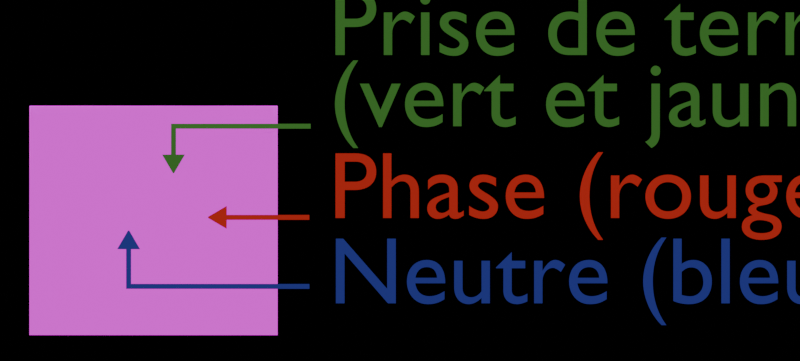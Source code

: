 # Source: prise_murale.blend  (saved by Blender 4.0.36; exported with 4.5.12 LTS)
import bpy
from mathutils import Matrix  # noqa: F401  (used for matrix-valued properties, if any)

bpy.ops.wm.read_factory_settings(use_empty=True)
scene = bpy.context.scene
scene.name = 'Scene'

# ---- collections
col_fond = bpy.data.collections.new('Fond'); scene.collection.children.link(col_fond)
col_prise__lectrique = bpy.data.collections.new('Prise électrique'); scene.collection.children.link(col_prise__lectrique)

# ---- images (referenced by path relative to the original .blend; pixels are not part of the script)
import os
ASSET_DIR = os.environ.get("B2B_ASSET_DIR", "")  # directory of the original .blend (textures are referenced by path, not embedded)
HERE = os.path.dirname(os.path.abspath(__file__))  # packed textures are extracted next to this script under _unpacked/

def load_image(name, relpath, width, height, colorspace="sRGB"):
    """Load a texture the original file referenced (path relative to the .blend, or extracted next to this script)."""
    p = next((c for c in (os.path.join(HERE, relpath), os.path.join(ASSET_DIR, relpath)) if relpath and os.path.exists(c)), "")
    if p:
        img = bpy.data.images.load(p, check_existing=True)
        img.name = name
    else:  # same state as the original file: an image datablock whose file is absent (Cycles renders it pink)
        img = bpy.data.images.new(name, width, height)
        img.source = "FILE"
        img.filepath = "//" + (relpath or name)
    img.colorspace_settings.name = colorspace
    return img
img_prise_murale_jpg = load_image('prise_murale.jpg', 'prise_murale.jpg', 1024, 1024, 'sRGB')

# ---- materials (node trees are filled in below, after node groups)
mat_terre_001 = bpy.data.materials.new('Terre.001')
mat_terre_001.alpha_threshold = 0.0
mat_terre_001.line_color = (0.0, 0.0, 0.0, 1.0)
mat_terre = bpy.data.materials.new('Terre')
mat_terre.alpha_threshold = 0.0
mat_terre.line_color = (0.0, 0.0, 0.0, 1.0)
mat_phase = bpy.data.materials.new('Phase')
mat_phase.alpha_threshold = 0.0
mat_phase.line_color = (0.0, 0.0, 0.0, 1.0)
mat_neutre = bpy.data.materials.new('Neutre')
mat_neutre.alpha_threshold = 0.0
mat_neutre.line_color = (0.0, 0.0, 0.0, 1.0)
mat_hublot = bpy.data.materials.new('Hublot')
mat_hublot.alpha_threshold = 0.0
mat_hublot.line_color = (0.0, 0.0, 0.0, 1.0)

# ---- material node trees
mat_terre_001.use_nodes = True; mat_terre_001.node_tree.nodes.clear()
_N = mat_terre_001.node_tree.nodes; _L = mat_terre_001.node_tree.links
n0 = _N.new('ShaderNodeOutputMaterial'); n0.name = 'Material Output'; n0.location = (300, 300)
n0.target = 'CYCLES'
n1 = _N.new('ShaderNodeBsdfPrincipled'); n1.name = 'Principled BSDF'; n1.location = (10, 300)
n1.distribution = 'GGX'
n1.subsurface_method = 'RANDOM_WALK_SKIN'
n1.inputs[0].default_value = (0.03202, 0.1393, 0.01676, 1.0)
n1.inputs[2].default_value = 1.0
n1.inputs[3].default_value = 1.45
n1.inputs[27].default_value = (0.0, 0.0, 0.0, 1.0)
n1.inputs[28].default_value = 1.0
n2 = _N.new('ShaderNodeOutputMaterial'); n2.name = 'Material Output.001'; n2.location = (0, 0)
n2.target = 'EEVEE'
n3 = _N.new('ShaderNodeMixShader'); n3.name = 'Mix Shader'; n3.location = (0, 0)
n3.label = 'Disable Shadow'
n3.hide = True
n4 = _N.new('ShaderNodeLightPath'); n4.name = 'Light Path'; n4.location = (0, 0)
n4.hide = True
n5 = _N.new('ShaderNodeBsdfTransparent'); n5.name = 'Transparent BSDF'; n5.location = (0, 0)
n5.hide = True
_L.new(n1.outputs[0], n0.inputs[0])
_L.new(n1.outputs[0], n3.inputs[1])
_L.new(n3.outputs[0], n2.inputs[0])
_L.new(n4.outputs[1], n3.inputs[0])
_L.new(n5.outputs[0], n3.inputs[2])
n0.is_active_output = True
mat_terre.use_nodes = True; mat_terre.node_tree.nodes.clear()
_N = mat_terre.node_tree.nodes; _L = mat_terre.node_tree.links
n0 = _N.new('ShaderNodeOutputMaterial'); n0.name = 'Material Output'; n0.location = (300, 300)
n0.target = 'CYCLES'
n1 = _N.new('ShaderNodeBsdfPrincipled'); n1.name = 'Principled BSDF'; n1.location = (10, 300)
n1.distribution = 'GGX'
n1.subsurface_method = 'RANDOM_WALK_SKIN'
n1.inputs[0].default_value = (0.471, 0.3707, 0.02183, 1.0)
n1.inputs[2].default_value = 1.0
n1.inputs[3].default_value = 1.45
n1.inputs[27].default_value = (0.0, 0.0, 0.0, 1.0)
n1.inputs[28].default_value = 1.0
n2 = _N.new('ShaderNodeOutputMaterial'); n2.name = 'Material Output.001'; n2.location = (0, 0)
n2.target = 'EEVEE'
n3 = _N.new('ShaderNodeMixShader'); n3.name = 'Mix Shader'; n3.location = (0, 0)
n3.label = 'Disable Shadow'
n3.hide = True
n4 = _N.new('ShaderNodeLightPath'); n4.name = 'Light Path'; n4.location = (0, 0)
n4.hide = True
n5 = _N.new('ShaderNodeBsdfTransparent'); n5.name = 'Transparent BSDF'; n5.location = (0, 0)
n5.hide = True
_L.new(n1.outputs[0], n0.inputs[0])
_L.new(n1.outputs[0], n3.inputs[1])
_L.new(n3.outputs[0], n2.inputs[0])
_L.new(n4.outputs[1], n3.inputs[0])
_L.new(n5.outputs[0], n3.inputs[2])
n0.is_active_output = True
mat_phase.use_nodes = True; mat_phase.node_tree.nodes.clear()
_N = mat_phase.node_tree.nodes; _L = mat_phase.node_tree.links
n0 = _N.new('ShaderNodeOutputMaterial'); n0.name = 'Material Output'; n0.location = (300, 300)
n0.target = 'CYCLES'
n1 = _N.new('ShaderNodeEmission'); n1.name = 'Emission'; n1.location = (10, 300)
n1.inputs[0].default_value = (0.3916, 0.02122, 0.016, 1.0)
n2 = _N.new('ShaderNodeOutputMaterial'); n2.name = 'Material Output.001'; n2.location = (0, 0)
n2.target = 'EEVEE'
n3 = _N.new('ShaderNodeMixShader'); n3.name = 'Mix Shader'; n3.location = (0, 0)
n3.label = 'Disable Shadow'
n3.hide = True
n4 = _N.new('ShaderNodeLightPath'); n4.name = 'Light Path'; n4.location = (0, 0)
n4.hide = True
n5 = _N.new('ShaderNodeBsdfTransparent'); n5.name = 'Transparent BSDF'; n5.location = (0, 0)
n5.hide = True
_L.new(n1.outputs[0], n0.inputs[0])
_L.new(n1.outputs[0], n3.inputs[1])
_L.new(n3.outputs[0], n2.inputs[0])
_L.new(n4.outputs[1], n3.inputs[0])
_L.new(n5.outputs[0], n3.inputs[2])
n0.is_active_output = True
mat_neutre.use_nodes = True; mat_neutre.node_tree.nodes.clear()
_N = mat_neutre.node_tree.nodes; _L = mat_neutre.node_tree.links
n0 = _N.new('ShaderNodeOutputMaterial'); n0.name = 'Material Output'; n0.location = (300, 300)
n0.target = 'CYCLES'
n1 = _N.new('ShaderNodeEmission'); n1.name = 'Emission'; n1.location = (10, 300)
n1.inputs[0].default_value = (0.02223, 0.03014, 0.1986, 1.0)
n2 = _N.new('ShaderNodeOutputMaterial'); n2.name = 'Material Output.001'; n2.location = (0, 0)
n2.target = 'EEVEE'
n3 = _N.new('ShaderNodeMixShader'); n3.name = 'Mix Shader'; n3.location = (0, 0)
n3.label = 'Disable Shadow'
n3.hide = True
n4 = _N.new('ShaderNodeLightPath'); n4.name = 'Light Path'; n4.location = (0, 0)
n4.hide = True
n5 = _N.new('ShaderNodeBsdfTransparent'); n5.name = 'Transparent BSDF'; n5.location = (0, 0)
n5.hide = True
_L.new(n1.outputs[0], n0.inputs[0])
_L.new(n1.outputs[0], n3.inputs[1])
_L.new(n3.outputs[0], n2.inputs[0])
_L.new(n4.outputs[1], n3.inputs[0])
_L.new(n5.outputs[0], n3.inputs[2])
n0.is_active_output = True
mat_hublot.use_nodes = True; mat_hublot.node_tree.nodes.clear()
_N = mat_hublot.node_tree.nodes; _L = mat_hublot.node_tree.links
n0 = _N.new('ShaderNodeOutputMaterial'); n0.name = 'Material Output'; n0.location = (300, 300)
n0.target = 'CYCLES'
n1 = _N.new('ShaderNodeMapping'); n1.name = 'Mapping'; n1.location = (-294, 266)
n2 = _N.new('ShaderNodeTexCoord'); n2.name = 'Texture Coordinate'; n2.location = (-474, 266)
n3 = _N.new('ShaderNodeTexImage'); n3.name = 'Image Texture'; n3.location = (-114, 306)
n3.image = img_prise_murale_jpg
n4 = _N.new('ShaderNodeOutputMaterial'); n4.name = 'Material Output.001'; n4.location = (0, 0)
n4.target = 'EEVEE'
n5 = _N.new('ShaderNodeMixShader'); n5.name = 'Mix Shader'; n5.location = (0, 0)
n5.label = 'Disable Shadow'
n5.hide = True
n6 = _N.new('ShaderNodeLightPath'); n6.name = 'Light Path'; n6.location = (0, 0)
n6.hide = True
n7 = _N.new('ShaderNodeBsdfTransparent'); n7.name = 'Transparent BSDF'; n7.location = (0, 0)
n7.hide = True
_L.new(n1.outputs[0], n3.inputs[0])
_L.new(n2.outputs[2], n1.inputs[0])
_L.new(n3.outputs[0], n0.inputs[0])
_L.new(n3.outputs[0], n5.inputs[1])
_L.new(n5.outputs[0], n4.inputs[0])
_L.new(n6.outputs[1], n5.inputs[0])
_L.new(n7.outputs[0], n5.inputs[2])
n0.is_active_output = True

# ---- world
world_world = bpy.data.worlds.new('World'); scene.world = world_world
world_world.use_nodes = True; world_world.node_tree.nodes.clear()
_N = world_world.node_tree.nodes; _L = world_world.node_tree.links
n0 = _N.new('ShaderNodeOutputWorld'); n0.name = 'World Output'; n0.location = (300, 300)
n0.is_active_output = True
world_world.color = (0.05088, 0.05088, 0.05088)
world_world.use_sun_shadow = False
world_world.sun_shadow_jitter_overblur = 0.0

# ---- cameras
cam_camera_002 = bpy.data.cameras.new('Camera.002')
cam_camera_002.type = 'ORTHO'
cam_camera_002.lens = 70.0
cam_camera_002.ortho_scale = 2.2

# ---- lights
light_sun_001 = bpy.data.lights.new('Sun.001', 'SUN')
light_sun_001.transmission_factor = 0.0
light_sun_001.energy = 4.0

# ---- meshes
me_plane_013 = bpy.data.meshes.new('Plane.013')
me_plane_013.from_pydata([(0.2164, -0.2668, -0.0001639), (0.2147, -0.2668, -0.01379), (0.2164, -0.03964, -0.0001639), (0.2147, -0.03964, -0.01379), (0.2147, 0.002722, -0.01379), (0.2164, 0.002722, -0.0001639), (0.2195, -0.03957, 0.02448), (0.2154, 0.01158, -0.008715), (0.2158, 0.01158, -0.005234), (0.2161, 0.007, -0.002588), (0.2151, 0.007028, -0.01136), (0.2164, -0.0381, -0.0001639), (0.2147, -0.0381, -0.01379), (0.2117, -0.03931, -0.03843)], [], [(11, 12, 4, 5), (0, 1, 3, 2), (12, 3, 13), (11, 5, 6), (9, 10, 7, 8), (5, 4, 10, 9), (2, 11, 6), (4, 12, 13), (2, 3, 12, 11)])
_uv = me_plane_013.uv_layers.new(name='UVMap')
_uv.uv.foreach_set('vector', [0.0, 0.5004, 1.0, 0.5004, 1.0, 0.5115, 0.0, 0.5115, 0.0, 0.1446, 1.0, 0.1446, 1.0, 0.4996, 0.0, 0.4996, 1.0, 0.5004, 1.0, 0.5, 1.0, 0.5058, 0.0, 0.5004, 0.0, 0.5115, 0.0, 0.5058, 0.04961, 0.5123, 0.9901, 0.5122, 1.0, 0.5123, 0.0, 0.5122, 0.0, 0.5115, 1.0, 0.5115, 0.9901, 0.5122, 0.04961, 0.5123, 0.0, 0.5, 0.0, 0.5004, 0.0, 0.5, 1.0, 0.5115, 1.0, 0.5004, 1.0, 0.5115, 0.0, 0.5, 1.0, 0.5, 1.0, 0.5004, 0.0, 0.5004])
me_plane_013.materials.append(mat_phase)
me_plane_013.use_remesh_fix_poles = True
me_plane_013.use_remesh_preserve_attributes = False
me_plane_013.update()
me_plane_002 = bpy.data.meshes.new('Plane.002')
me_plane_002.from_pydata([(0.2147, -0.02786, -0.01135), (0.2147, 0.0145, -0.01135), (0.2164, 0.0145, 0.002269), (0.2195, -0.0278, 0.02691), (0.2154, 0.02336, -0.006282), (0.2158, 0.02336, -0.0028), (0.2161, 0.01878, -0.0001551), (0.2151, 0.0188, -0.008927), (0.2164, -0.02632, 0.002269), (0.2147, -0.02632, -0.01135), (0.2117, -0.02753, -0.036), (0.2164, -0.1232, 0.4927), (0.2147, -0.1368, 0.4927), (0.2164, -0.1232, 0.002272), (0.2147, -0.1368, 0.002272), (0.2164, -0.1232, 0.06264), (0.2147, -0.1368, 0.06265), (0.2164, -0.1232, -0.01131), (0.2147, -0.1368, -0.01131), (0.2164, -0.02786, 0.002272)], [], [(8, 9, 1, 2), (9, 0, 10), (8, 2, 3), (6, 7, 4, 5), (2, 1, 7, 6), (19, 8, 3), (1, 9, 10), (19, 0, 9, 8), (15, 16, 14, 13), (11, 12, 16, 15), (13, 14, 18, 17), (13, 17, 0, 19)])
_uv = me_plane_002.uv_layers.new(name='UVMap')
_uv.uv.foreach_set('vector', [0.0, 0.5004, 1.0, 0.5004, 1.0, 0.5115, 0.0, 0.5115, 1.0, 0.5004, 1.0, 0.5, 1.0, 0.5058, 0.0, 0.5004, 0.0, 0.5115, 0.0, 0.5058, 0.04961, 0.5123, 0.9901, 0.5122, 1.0, 0.5123, 0.0, 0.5122, 0.0, 0.5115, 1.0, 0.5115, 0.9901, 0.5122, 0.04961, 0.5123, 0.0, 0.5, 0.0, 0.5004, 0.0, 0.5, 1.0, 0.5115, 1.0, 0.5004, 1.0, 0.5115, 0.0, 0.5, 1.0, 0.5, 1.0, 0.5004, 0.0, 0.5004, 0.0, 0.4307, 1.0, 0.4306, 1.0, 0.4996, 0.0, 0.4996, 0.0, 0.1446, 1.0, 0.1446, 1.0, 0.4306, 0.0, 0.4307, 0.0, 0.4996, 1.0, 0.4996, 1.0, 0.4996, 0.0, 0.4996, 0.0, 0.4996, 0.0, 0.4996, 0.0, 0.4996, 0.0, 0.4996])
me_plane_002.materials.append(mat_neutre)
me_plane_002.use_remesh_fix_poles = True
me_plane_002.use_remesh_preserve_attributes = False
me_plane_002.update()
me_plane_003 = bpy.data.meshes.new('Plane.003')
me_plane_003.from_pydata([(0.2147, 0.04172, 0.1119), (0.2147, 0.08408, 0.1119), (0.2164, 0.08408, 0.1255), (0.2195, 0.04179, 0.1502), (0.2154, 0.09295, 0.117), (0.2158, 0.09295, 0.1205), (0.2161, 0.08836, 0.1231), (0.2151, 0.08839, 0.1144), (0.2164, 0.04326, 0.1255), (0.2147, 0.04326, 0.1119), (0.2117, 0.04205, 0.08728), (0.2164, -0.02925, 0.496), (0.2147, -0.04287, 0.496), (0.2164, -0.02925, 0.1256), (0.2147, -0.04287, 0.1256), (0.2164, -0.02925, 0.1859), (0.2147, -0.04287, 0.1859), (0.2164, -0.02925, 0.112), (0.2147, -0.04287, 0.112), (0.2164, 0.04173, 0.1256)], [], [(8, 9, 1, 2), (9, 0, 10), (8, 2, 3), (6, 7, 4, 5), (2, 1, 7, 6), (19, 8, 3), (1, 9, 10), (19, 0, 9, 8), (15, 16, 14, 13), (11, 12, 16, 15), (13, 14, 18, 17), (13, 17, 0, 19)])
_uv = me_plane_003.uv_layers.new(name='UVMap')
_uv.uv.foreach_set('vector', [0.0, 0.5004, 1.0, 0.5004, 1.0, 0.5115, 0.0, 0.5115, 1.0, 0.5004, 1.0, 0.5, 1.0, 0.5058, 0.0, 0.5004, 0.0, 0.5115, 0.0, 0.5058, 0.04961, 0.5123, 0.9901, 0.5122, 1.0, 0.5123, 0.0, 0.5122, 0.0, 0.5115, 1.0, 0.5115, 0.9901, 0.5122, 0.04961, 0.5123, 0.0, 0.5, 0.0, 0.5004, 0.0, 0.5, 1.0, 0.5115, 1.0, 0.5004, 1.0, 0.5115, 0.0, 0.5, 1.0, 0.5, 1.0, 0.5004, 0.0, 0.5004, 0.0, 0.4307, 1.0, 0.4306, 1.0, 0.4996, 0.0, 0.4996, 0.0, 0.1446, 1.0, 0.1446, 1.0, 0.4306, 0.0, 0.4307, 0.0, 0.4996, 1.0, 0.4996, 1.0, 0.4996, 0.0, 0.4996, 0.0, 0.4996, 0.0, 0.4996, 0.0, 0.4996, 0.0, 0.4996])
me_plane_003.materials.append(mat_terre_001)
me_plane_003.use_remesh_fix_poles = True
me_plane_003.use_remesh_preserve_attributes = False
me_plane_003.update()
me_plane = bpy.data.meshes.new('Plane')
me_plane.from_pydata([(-0.03543, -1.141, 1.0), (-0.03543, -1.141, -1.0), (-0.05307, 1.0, 1.0), (-0.05307, 1.0, -1.0), (0.07071, -1.141, 1.0), (0.07071, -1.141, -1.0), (0.05307, 1.0, 1.0), (0.05307, 1.0, -1.0)], [], [(0, 2, 3, 1), (4, 5, 7, 6), (1, 3, 7, 5), (2, 0, 4, 6), (3, 2, 6, 7), (0, 1, 5, 4)])
_uv = me_plane.uv_layers.new(name='UVMap')
_uv.uv.foreach_set('vector', [0.0, 0.0, 0.0, 1.0, 1.0, 1.0, 1.0, 0.0, 0.0, 0.0, 1.0, 0.0, 1.0, 1.0, 0.0, 1.0, 1.0, 0.0, 1.0, 1.0, 1.0, 1.0, 1.0, 0.0, 0.0, 1.0, 0.0, 0.0, 0.0, 0.0, 0.0, 1.0, 1.0, 1.0, 0.0, 1.0, 0.0, 1.0, 1.0, 1.0, 0.0, 0.0, 1.0, 0.0, 1.0, 0.0, 0.0, 0.0])
me_plane.materials.append(mat_hublot)
me_plane.update()

# ---- curves / text
txt_text = bpy.data.curves.new('Text', 'FONT')
txt_text.dimensions = '2D'
txt_text.body = 'Prise de terre\n(vert et jaune)'
txt_text.materials.append(mat_terre_001)
txt_text.materials.append(mat_terre)
txt_text.space_line = 0.75
txt_text_002 = bpy.data.curves.new('Text.002', 'FONT')
txt_text_002.dimensions = '2D'
txt_text_002.body = 'Phase (rouge)'
txt_text_002.materials.append(mat_phase)
txt_text_002.space_line = 0.75
txt_text_003 = bpy.data.curves.new('Text.003', 'FONT')
txt_text_003.dimensions = '2D'
txt_text_003.body = 'Neutre (bleu)'
txt_text_003.materials.append(mat_neutre)
txt_text_003.space_line = 0.75

# ---- objects
ob_texte_luciole = bpy.data.objects.new('Texte luciole', txt_text)
ob_texte_luciole_001 = bpy.data.objects.new('Texte luciole.001', txt_text_002)
ob_texte_luciole_002 = bpy.data.objects.new('Texte luciole.002', txt_text_003)
ob_camera = bpy.data.objects.new('Camera', cam_camera_002)
ob_sun = bpy.data.objects.new('Sun', light_sun_001)
ob_fleche_001 = bpy.data.objects.new('Fleche.001', me_plane_013)
ob_fleche_003 = bpy.data.objects.new('Fleche.003', me_plane_002)
ob_fleche_002 = bpy.data.objects.new('Fleche.002', me_plane_003)
ob_prise = bpy.data.objects.new('Prise', me_plane)

# ---- transforms, parenting, visibility, modifiers, constraints
ob_texte_luciole.location = (-1.954, 0.6284, 1.165)
ob_texte_luciole.rotation_euler = (1.571, -0.0, 4.712)
ob_texte_luciole.scale = (0.2611, 0.2611, 0.2611)
ob_texte_luciole.visible_shadow = False
ob_texte_luciole_001.location = (-1.954, 0.6284, 0.7167)
ob_texte_luciole_001.rotation_euler = (1.571, -0.0, 4.712)
ob_texte_luciole_001.scale = (0.2611, 0.2611, 0.2611)
ob_texte_luciole_001.visible_shadow = False
ob_texte_luciole_002.location = (-1.954, 0.6284, 0.4821)
ob_texte_luciole_002.rotation_euler = (1.571, -0.0, 4.712)
ob_texte_luciole_002.scale = (0.2611, 0.2611, 0.2611)
ob_texte_luciole_002.visible_shadow = False
ob_camera.location = (-5.735, 0.4334, 0.8192)
ob_camera.rotation_euler = (1.571, -0.0, -1.571)
ob_sun.location = (0.0, 0.5084, 1.583)
ob_sun.rotation_euler = (0.4373, -0.9812, -0.1344)
ob_fleche_001.location = (-0.5727, 0.9484, 0.7259)
ob_fleche_001.visible_shadow = False
ob_fleche_003.location = (-0.5727, 1.174, 0.6592)
ob_fleche_003.rotation_euler = (1.571, -0.0, 0.0)
ob_fleche_003.visible_shadow = False
ob_fleche_002.location = (-0.5727, 1.174, 0.9333)
ob_fleche_002.rotation_euler = (1.571, 3.142, -0.0)
ob_fleche_002.visible_shadow = False
ob_prise.location = (0.1565, 1.11, 0.7315)
ob_prise.rotation_euler = (1.571, -0.0, 0.0)
ob_prise.scale = (0.2949, 0.2949, 0.3414)
ob_prise.visible_shadow = False

# ---- collection membership
scene.collection.objects.link(ob_texte_luciole)
scene.collection.objects.link(ob_texte_luciole_001)
scene.collection.objects.link(ob_texte_luciole_002)
col_fond.objects.link(ob_camera)
col_fond.objects.link(ob_sun)
col_prise__lectrique.objects.link(ob_fleche_001)
col_prise__lectrique.objects.link(ob_fleche_003)
col_prise__lectrique.objects.link(ob_fleche_002)
col_prise__lectrique.objects.link(ob_prise)

# ---- scene / render settings (as saved in the file)
scene.camera = ob_camera
scene.frame_start = 1; scene.frame_end = 63; scene.frame_set(14)
scene.render.engine = 'BLENDER_EEVEE_NEXT'
scene.render.image_settings.quality = 80
scene.render.image_settings.compression = 100
scene.render.image_settings.color_management = 'OVERRIDE'
scene.render.resolution_x = 1329
scene.render.resolution_y = 600
scene.render.resolution_percentage = 50
scene.render.fps = 30
scene.render.film_transparent = True
scene.cycles.sampling_pattern = 'TABULATED_SOBOL'
scene.cycles.use_light_tree = False
scene.eevee.taa_samples = 8
scene.eevee.taa_render_samples = 32
scene.view_settings.view_transform = 'Filmic'
bpy.context.view_layer.update()

